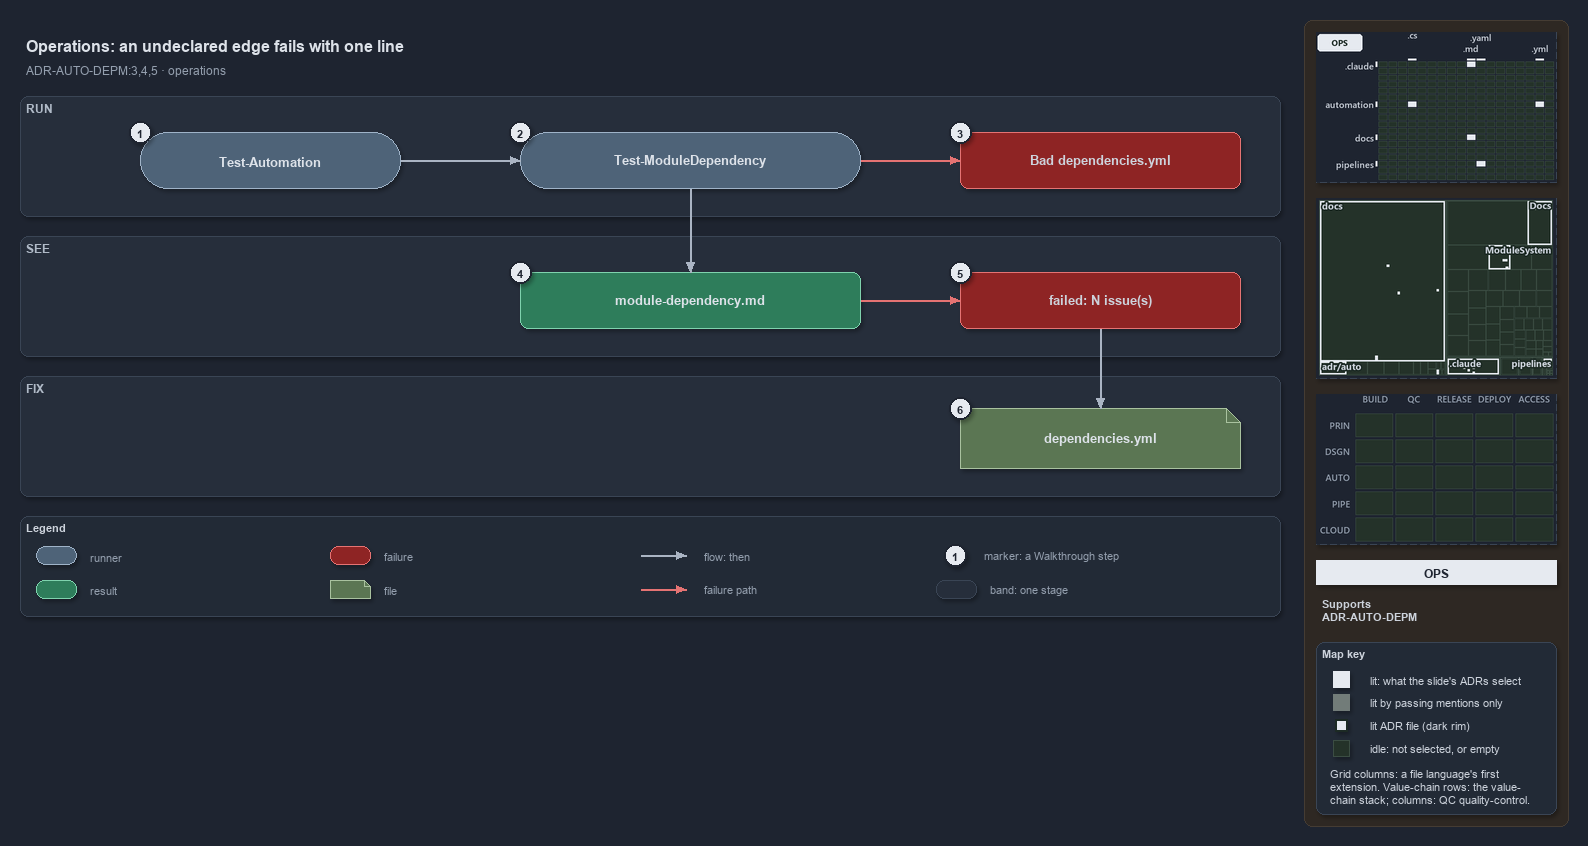

The diagram above was exported from draw.io. Its source (the exported page's mxGraphModel, read from the mxfile embedded in the PNG):
<mxGraphModel dx="1024" dy="768" grid="0" gridSize="10" guides="1" tooltips="1" connect="1" arrows="1" fold="1" page="1" pageScale="1" pageWidth="1572" pageHeight="640" background="#1E2430" math="0" shadow="1">
  <root>
    <mxCell id="0" />
    <mxCell id="1" parent="0" />
    <mxCell id="sidebar-bg" value="" style="rounded=1;arcSize=2;html=1;fillColor=#2E2823;strokeColor=#453C33;shadow=0;" vertex="1" parent="1">
      <mxGeometry x="1304" y="4" width="264" height="806" as="geometry" />
    </mxCell>
    <mxCell id="title" value="Operations: an undeclared edge fails with one line" style="text;html=1;align=left;verticalAlign=middle;fontSize=16;fontStyle=1;fontColor=#DDE2E9;" vertex="1" parent="1">
      <mxGeometry x="20" y="14" width="1260" height="30" as="geometry" />
    </mxCell>
    <mxCell id="subtitle" value="ADR-AUTO-DEPM:3,4,5 &amp;#183; operations" style="text;html=1;align=left;verticalAlign=middle;fontSize=12;fontColor=#949FAE;" vertex="1" parent="1">
      <mxGeometry x="20" y="44" width="1240" height="20" as="geometry" />
    </mxCell>
    <mxCell id="band-run" value="RUN" style="rounded=1;html=1;arcSize=3;fillColor=#262E3B;strokeColor=#3A4555;verticalAlign=top;align=left;spacingLeft=8;fontStyle=1;fontSize=12;fontColor=#B0BAC7;" vertex="1" parent="1">
      <mxGeometry x="20" y="80" width="1260" height="120" as="geometry" />
    </mxCell>
    <mxCell id="band-see" value="SEE" style="rounded=1;html=1;arcSize=3;fillColor=#262E3B;strokeColor=#3A4555;verticalAlign=top;align=left;spacingLeft=8;fontStyle=1;fontSize=12;fontColor=#B0BAC7;" vertex="1" parent="1">
      <mxGeometry x="20" y="220" width="1260" height="120" as="geometry" />
    </mxCell>
    <mxCell id="band-fix" value="FIX" style="rounded=1;html=1;arcSize=3;fillColor=#262E3B;strokeColor=#3A4555;verticalAlign=top;align=left;spacingLeft=8;fontStyle=1;fontSize=12;fontColor=#B0BAC7;" vertex="1" parent="1">
      <mxGeometry x="20" y="360" width="1260" height="120" as="geometry" />
    </mxCell>
    <mxCell id="r-auto" value="&lt;b&gt;Test-Automation&lt;/b&gt;" style="rounded=1;arcSize=50;whiteSpace=wrap;html=1;fillColor=#4E6378;strokeColor=#9FB3C8;fontSize=13;fontColor=#DDE2E9;" vertex="1" parent="1">
      <mxGeometry x="140" y="116" width="260" height="56" as="geometry" />
    </mxCell>
    <mxCell id="r-gate" value="&lt;b&gt;Test-ModuleDependency&lt;/b&gt;" style="rounded=1;arcSize=50;whiteSpace=wrap;html=1;fillColor=#4E6378;strokeColor=#9FB3C8;fontSize=13;fontColor=#DDE2E9;" vertex="1" parent="1">
      <mxGeometry x="520" y="116" width="340" height="56" as="geometry" />
    </mxCell>
    <mxCell id="x-load" value="&lt;b&gt;Bad dependencies.yml&lt;/b&gt;" style="rounded=1;whiteSpace=wrap;html=1;arcSize=20;fillColor=#8E2424;strokeColor=#E57373;fontSize=13;" vertex="1" parent="1">
      <mxGeometry x="960" y="116" width="280" height="56" as="geometry" />
    </mxCell>
    <mxCell id="o-report" value="&lt;b&gt;module-dependency.md&lt;/b&gt;" style="rounded=1;whiteSpace=wrap;html=1;arcSize=20;fillColor=#2E7D5B;strokeColor=#7FD3AE;fontColor=#DDE2E9;fontSize=13;" vertex="1" parent="1">
      <mxGeometry x="520" y="256" width="340" height="56" as="geometry" />
    </mxCell>
    <mxCell id="x-fail" value="&lt;b&gt;failed: N issue(s)&lt;/b&gt;" style="rounded=1;whiteSpace=wrap;html=1;arcSize=20;fillColor=#8E2424;strokeColor=#E57373;fontSize=13;" vertex="1" parent="1">
      <mxGeometry x="960" y="256" width="280" height="56" as="geometry" />
    </mxCell>
    <mxCell id="f-yml" value="&lt;b&gt;dependencies.yml&lt;/b&gt;" style="shape=note;size=14;whiteSpace=wrap;html=1;fillColor=#5B7653;strokeColor=#A9C29F;fontSize=13;fontColor=#DDE2E9;" vertex="1" parent="1">
      <mxGeometry x="960" y="392" width="280" height="60" as="geometry" />
    </mxCell>
    <mxCell id="p-edge-auto-gate-a" value="" style="text;html=1;strokeColor=none;fillColor=none;" vertex="1" parent="1">
      <mxGeometry x="400" y="144" width="1" height="1" as="geometry" />
    </mxCell>
    <mxCell id="p-edge-auto-gate-b" value="" style="text;html=1;strokeColor=none;fillColor=none;" vertex="1" parent="1">
      <mxGeometry x="520" y="144" width="1" height="1" as="geometry" />
    </mxCell>
    <mxCell id="edge-auto-gate" value="" style="edgeStyle=orthogonalEdgeStyle;rounded=1;html=1;fontSize=11;endArrow=block;strokeColor=#AAB4C3;fontColor=#CDD3DC;shadow=0;" edge="1" parent="1" source="p-edge-auto-gate-a" target="p-edge-auto-gate-b">
      <mxGeometry relative="1" as="geometry" />
    </mxCell>
    <mxCell id="p-edge-gate-load-a" value="" style="text;html=1;strokeColor=none;fillColor=none;" vertex="1" parent="1">
      <mxGeometry x="860" y="144" width="1" height="1" as="geometry" />
    </mxCell>
    <mxCell id="p-edge-gate-load-b" value="" style="text;html=1;strokeColor=none;fillColor=none;" vertex="1" parent="1">
      <mxGeometry x="960" y="144" width="1" height="1" as="geometry" />
    </mxCell>
    <mxCell id="edge-gate-load" value="" style="edgeStyle=orthogonalEdgeStyle;rounded=1;html=1;fontSize=11;endArrow=block;strokeColor=#E57373;fontColor=#CDD3DC;shadow=0;" edge="1" parent="1" source="p-edge-gate-load-a" target="p-edge-gate-load-b">
      <mxGeometry relative="1" as="geometry" />
    </mxCell>
    <mxCell id="p-edge-gate-report-a" value="" style="text;html=1;strokeColor=none;fillColor=none;" vertex="1" parent="1">
      <mxGeometry x="690" y="172" width="1" height="1" as="geometry" />
    </mxCell>
    <mxCell id="p-edge-gate-report-b" value="" style="text;html=1;strokeColor=none;fillColor=none;" vertex="1" parent="1">
      <mxGeometry x="690" y="256" width="1" height="1" as="geometry" />
    </mxCell>
    <mxCell id="edge-gate-report" value="" style="edgeStyle=orthogonalEdgeStyle;rounded=1;html=1;fontSize=11;endArrow=block;strokeColor=#AAB4C3;fontColor=#CDD3DC;shadow=0;" edge="1" parent="1" source="p-edge-gate-report-a" target="p-edge-gate-report-b">
      <mxGeometry relative="1" as="geometry" />
    </mxCell>
    <mxCell id="p-edge-report-fail-a" value="" style="text;html=1;strokeColor=none;fillColor=none;" vertex="1" parent="1">
      <mxGeometry x="860" y="284" width="1" height="1" as="geometry" />
    </mxCell>
    <mxCell id="p-edge-report-fail-b" value="" style="text;html=1;strokeColor=none;fillColor=none;" vertex="1" parent="1">
      <mxGeometry x="960" y="284" width="1" height="1" as="geometry" />
    </mxCell>
    <mxCell id="edge-report-fail" value="" style="edgeStyle=orthogonalEdgeStyle;rounded=1;html=1;fontSize=11;endArrow=block;strokeColor=#E57373;fontColor=#CDD3DC;shadow=0;" edge="1" parent="1" source="p-edge-report-fail-a" target="p-edge-report-fail-b">
      <mxGeometry relative="1" as="geometry" />
    </mxCell>
    <mxCell id="p-edge-fail-yml-a" value="" style="text;html=1;strokeColor=none;fillColor=none;" vertex="1" parent="1">
      <mxGeometry x="1100" y="312" width="1" height="1" as="geometry" />
    </mxCell>
    <mxCell id="p-edge-fail-yml-b" value="" style="text;html=1;strokeColor=none;fillColor=none;" vertex="1" parent="1">
      <mxGeometry x="1100" y="392" width="1" height="1" as="geometry" />
    </mxCell>
    <mxCell id="edge-fail-yml" value="" style="edgeStyle=orthogonalEdgeStyle;rounded=1;html=1;fontSize=11;endArrow=block;strokeColor=#AAB4C3;fontColor=#CDD3DC;shadow=0;" edge="1" parent="1" source="p-edge-fail-yml-a" target="p-edge-fail-yml-b">
      <mxGeometry relative="1" as="geometry" />
    </mxCell>
    <mxCell id="mark-1" value="1" style="ellipse;html=1;fillColor=#E6EAF0;strokeColor=#1E2430;strokeWidth=2;fontColor=#1E2430;fontStyle=1;fontSize=11;" vertex="1" parent="1">
      <mxGeometry x="129" y="105" width="22" height="22" as="geometry" />
    </mxCell>
    <mxCell id="mark-2" value="2" style="ellipse;html=1;fillColor=#E6EAF0;strokeColor=#1E2430;strokeWidth=2;fontColor=#1E2430;fontStyle=1;fontSize=11;" vertex="1" parent="1">
      <mxGeometry x="509" y="105" width="22" height="22" as="geometry" />
    </mxCell>
    <mxCell id="mark-3" value="3" style="ellipse;html=1;fillColor=#E6EAF0;strokeColor=#1E2430;strokeWidth=2;fontColor=#1E2430;fontStyle=1;fontSize=11;" vertex="1" parent="1">
      <mxGeometry x="949" y="105" width="22" height="22" as="geometry" />
    </mxCell>
    <mxCell id="mark-4" value="4" style="ellipse;html=1;fillColor=#E6EAF0;strokeColor=#1E2430;strokeWidth=2;fontColor=#1E2430;fontStyle=1;fontSize=11;" vertex="1" parent="1">
      <mxGeometry x="509" y="245" width="22" height="22" as="geometry" />
    </mxCell>
    <mxCell id="mark-5" value="5" style="ellipse;html=1;fillColor=#E6EAF0;strokeColor=#1E2430;strokeWidth=2;fontColor=#1E2430;fontStyle=1;fontSize=11;" vertex="1" parent="1">
      <mxGeometry x="949" y="245" width="22" height="22" as="geometry" />
    </mxCell>
    <mxCell id="mark-6" value="6" style="ellipse;html=1;fillColor=#E6EAF0;strokeColor=#1E2430;strokeWidth=2;fontColor=#1E2430;fontStyle=1;fontSize=11;" vertex="1" parent="1">
      <mxGeometry x="949" y="381" width="22" height="22" as="geometry" />
    </mxCell>
    <mxCell id="legend" value="&lt;b&gt;Legend&lt;/b&gt;" style="rounded=1;whiteSpace=wrap;html=1;arcSize=6;fillColor=#222A36;strokeColor=#3A4555;align=left;verticalAlign=top;spacing=8;fontSize=11;fontColor=#CDD3DC;" vertex="1" parent="1">
      <mxGeometry x="20" y="500" width="1260" height="100" as="geometry" />
    </mxCell>
    <mxCell id="legend-0" value="" style="rounded=1;arcSize=50;whiteSpace=wrap;html=1;fillColor=#4E6378;strokeColor=#9FB3C8;fontColor=#DDE2E9;" vertex="1" parent="1">
      <mxGeometry x="36" y="530" width="40" height="18" as="geometry" />
    </mxCell>
    <mxCell id="legend-0-text" value="runner" style="text;html=1;align=left;verticalAlign=middle;fontSize=11;fontColor=#949FAE;" vertex="1" parent="1">
      <mxGeometry x="84" y="529" width="250" height="20" as="geometry" />
    </mxCell>
    <mxCell id="legend-1" value="" style="rounded=1;whiteSpace=wrap;html=1;arcSize=20;fillColor=#2E7D5B;strokeColor=#7FD3AE;fontColor=#DDE2E9;" vertex="1" parent="1">
      <mxGeometry x="36" y="564" width="40" height="18" as="geometry" />
    </mxCell>
    <mxCell id="legend-1-text" value="result" style="text;html=1;align=left;verticalAlign=middle;fontSize=11;fontColor=#949FAE;" vertex="1" parent="1">
      <mxGeometry x="84" y="563" width="250" height="20" as="geometry" />
    </mxCell>
    <mxCell id="legend-2" value="" style="rounded=1;whiteSpace=wrap;html=1;arcSize=20;fillColor=#8E2424;strokeColor=#E57373;" vertex="1" parent="1">
      <mxGeometry x="330" y="530" width="40" height="18" as="geometry" />
    </mxCell>
    <mxCell id="legend-2-text" value="failure" style="text;html=1;align=left;verticalAlign=middle;fontSize=11;fontColor=#949FAE;" vertex="1" parent="1">
      <mxGeometry x="378" y="529" width="250" height="20" as="geometry" />
    </mxCell>
    <mxCell id="legend-3" value="" style="shape=note;size=6;whiteSpace=wrap;html=1;fillColor=#5B7653;strokeColor=#A9C29F;fontColor=#DDE2E9;" vertex="1" parent="1">
      <mxGeometry x="330" y="564" width="40" height="18" as="geometry" />
    </mxCell>
    <mxCell id="legend-3-text" value="file" style="text;html=1;align=left;verticalAlign=middle;fontSize=11;fontColor=#949FAE;" vertex="1" parent="1">
      <mxGeometry x="378" y="563" width="250" height="20" as="geometry" />
    </mxCell>
    <mxCell id="legend-4-a" value="" style="text;html=1;strokeColor=none;fillColor=none;" vertex="1" parent="1">
      <mxGeometry x="640" y="539" width="1" height="1" as="geometry" />
    </mxCell>
    <mxCell id="legend-4-b" value="" style="text;html=1;strokeColor=none;fillColor=none;" vertex="1" parent="1">
      <mxGeometry x="686" y="539" width="1" height="1" as="geometry" />
    </mxCell>
    <mxCell id="legend-4" value="" style="edgeStyle=orthogonalEdgeStyle;rounded=1;html=1;fontSize=11;endArrow=block;strokeColor=#AAB4C3;fontColor=#CDD3DC;shadow=0;" edge="1" parent="1" source="legend-4-a" target="legend-4-b">
      <mxGeometry relative="1" as="geometry" />
    </mxCell>
    <mxCell id="legend-4-text" value="flow: then" style="text;html=1;align=left;verticalAlign=middle;fontSize=11;fontColor=#949FAE;" vertex="1" parent="1">
      <mxGeometry x="698" y="529" width="250" height="20" as="geometry" />
    </mxCell>
    <mxCell id="legend-5-a" value="" style="text;html=1;strokeColor=none;fillColor=none;" vertex="1" parent="1">
      <mxGeometry x="640" y="573" width="1" height="1" as="geometry" />
    </mxCell>
    <mxCell id="legend-5-b" value="" style="text;html=1;strokeColor=none;fillColor=none;" vertex="1" parent="1">
      <mxGeometry x="686" y="573" width="1" height="1" as="geometry" />
    </mxCell>
    <mxCell id="legend-5" value="" style="edgeStyle=orthogonalEdgeStyle;rounded=1;html=1;fontSize=11;endArrow=block;strokeColor=#E57373;fontColor=#CDD3DC;shadow=0;" edge="1" parent="1" source="legend-5-a" target="legend-5-b">
      <mxGeometry relative="1" as="geometry" />
    </mxCell>
    <mxCell id="legend-5-text" value="failure path" style="text;html=1;align=left;verticalAlign=middle;fontSize=11;fontColor=#949FAE;" vertex="1" parent="1">
      <mxGeometry x="698" y="563" width="250" height="20" as="geometry" />
    </mxCell>
    <mxCell id="legend-6" value="1" style="ellipse;html=1;fillColor=#E6EAF0;strokeColor=#1E2430;strokeWidth=2;fontColor=#1E2430;fontStyle=1;fontSize=11;" vertex="1" parent="1">
      <mxGeometry x="944" y="528" width="22" height="22" as="geometry" />
    </mxCell>
    <mxCell id="legend-6-text" value="marker: a Walkthrough step" style="text;html=1;align=left;verticalAlign=middle;fontSize=11;fontColor=#949FAE;" vertex="1" parent="1">
      <mxGeometry x="978" y="529" width="250" height="20" as="geometry" />
    </mxCell>
    <mxCell id="legend-7" value="" style="rounded=1;html=1;arcSize=3;fillColor=#262E3B;strokeColor=#3A4555;" vertex="1" parent="1">
      <mxGeometry x="936" y="564" width="40" height="18" as="geometry" />
    </mxCell>
    <mxCell id="legend-7-text" value="band: one stage" style="text;html=1;align=left;verticalAlign=middle;fontSize=11;fontColor=#949FAE;" vertex="1" parent="1">
      <mxGeometry x="984" y="563" width="250" height="20" as="geometry" />
    </mxCell>
    <mxCell id="minimap-grid" value="" style="shape=image;html=1;imageAspect=0;aspect=fixed;verticalLabelPosition=bottom;strokeColor=#3A4555;dashed=1;fillColor=#222A36;image=data:image/png,(base64 omitted: 11524 chars);" vertex="1" parent="1">
      <mxGeometry x="1316" y="16" width="240" height="150" as="geometry" />
    </mxCell>
    <mxCell id="minimap-tree" value="" style="shape=image;html=1;imageAspect=0;aspect=fixed;verticalLabelPosition=bottom;strokeColor=#3A4555;dashed=1;fillColor=#222A36;image=data:image/png,(base64 omitted: 16600 chars);" vertex="1" parent="1">
      <mxGeometry x="1316" y="182" width="240" height="180" as="geometry" />
    </mxCell>
    <mxCell id="minimap-chain" value="" style="shape=image;html=1;imageAspect=0;aspect=fixed;verticalLabelPosition=bottom;strokeColor=#3A4555;dashed=1;fillColor=#222A36;image=data:image/png,(base64 omitted: 11912 chars);" vertex="1" parent="1">
      <mxGeometry x="1316" y="378" width="240" height="150" as="geometry" />
    </mxCell>
    <mxCell id="lens-badge" value="OPS" style="rounded=0;whiteSpace=wrap;html=1;align=center;verticalAlign=middle;fontSize=12;fontStyle=1;fontColor=#1E2430;fillColor=#E6EAF0;strokeColor=none;" vertex="1" parent="1">
      <mxGeometry x="1316" y="544" width="240" height="24" as="geometry" />
    </mxCell>
    <mxCell id="supports" value="&lt;b&gt;Supports&lt;/b&gt;&lt;br&gt;ADR-AUTO-DEPM" style="text;html=1;whiteSpace=wrap;align=left;verticalAlign=top;fontSize=11;fontColor=#CDD3DC;" vertex="1" parent="1">
      <mxGeometry x="1316" y="576" width="240" height="38" as="geometry" />
    </mxCell>
    <mxCell id="mapkey" value="&lt;b&gt;Map key&lt;/b&gt;" style="rounded=1;arcSize=6;whiteSpace=wrap;html=1;align=left;verticalAlign=top;fontSize=11;fontColor=#CDD3DC;fillColor=#222A36;strokeColor=#3A4555;spacingLeft=8;spacingTop=2;" vertex="1" parent="1">
      <mxGeometry x="1316" y="626" width="240" height="172" as="geometry" />
    </mxCell>
    <mxCell id="mapkey-lit" value="" style="rounded=0;html=1;fillColor=#E6EAF0;strokeColor=#E6EAF0;" vertex="1" parent="1">
      <mxGeometry x="1333.0" y="655.0" width="16" height="16" as="geometry" />
    </mxCell>
    <mxCell id="mapkey-lit-text" value="lit: what the slide's ADRs select" style="text;html=1;align=left;verticalAlign=middle;fontSize=11;fontColor=#CDD3DC;" vertex="1" parent="1">
      <mxGeometry x="1364" y="653" width="184" height="20" as="geometry" />
    </mxCell>
    <mxCell id="mapkey-touched" value="" style="rounded=0;html=1;fillColor=#727C79;strokeColor=#727C79;" vertex="1" parent="1">
      <mxGeometry x="1333.0" y="678.0" width="16" height="16" as="geometry" />
    </mxCell>
    <mxCell id="mapkey-touched-text" value="lit by passing mentions only" style="text;html=1;align=left;verticalAlign=middle;fontSize=11;fontColor=#CDD3DC;" vertex="1" parent="1">
      <mxGeometry x="1364" y="676" width="184" height="20" as="geometry" />
    </mxCell>
    <mxCell id="mapkey-adr" value="" style="rounded=0;html=1;fillColor=#E6EAF0;strokeColor=#1C2A24;strokeWidth=2;" vertex="1" parent="1">
      <mxGeometry x="1335.0" y="703.0" width="12" height="12" as="geometry" />
    </mxCell>
    <mxCell id="mapkey-adr-text" value="lit ADR file (dark rim)" style="text;html=1;align=left;verticalAlign=middle;fontSize=11;fontColor=#CDD3DC;" vertex="1" parent="1">
      <mxGeometry x="1364" y="699" width="184" height="20" as="geometry" />
    </mxCell>
    <mxCell id="mapkey-idle" value="" style="rounded=0;html=1;fillColor=#243229;strokeColor=#3B4D43;" vertex="1" parent="1">
      <mxGeometry x="1333.0" y="724.0" width="16" height="16" as="geometry" />
    </mxCell>
    <mxCell id="mapkey-idle-text" value="idle: not selected, or empty" style="text;html=1;align=left;verticalAlign=middle;fontSize=11;fontColor=#CDD3DC;" vertex="1" parent="1">
      <mxGeometry x="1364" y="722" width="184" height="20" as="geometry" />
    </mxCell>
    <mxCell id="mapkey-codes" value="Grid columns: a file language's first&lt;br&gt;extension. Value-chain rows: the value-&lt;br&gt;chain stack; columns: QC quality-control." style="text;html=1;align=left;verticalAlign=top;whiteSpace=wrap;fontSize=11;fontColor=#CDD3DC;" vertex="1" parent="1">
      <mxGeometry x="1324" y="746" width="224" height="46" as="geometry" />
    </mxCell>
  </root>
</mxGraphModel>